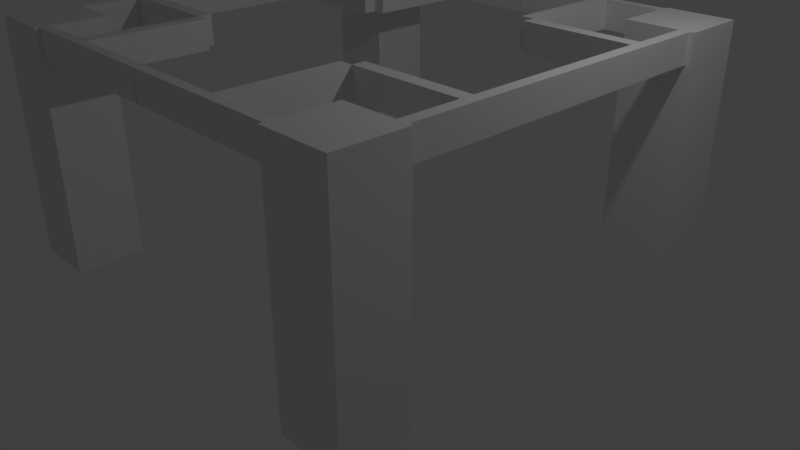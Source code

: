 # Source: kotatsu.blend  (saved by Blender 2.79.0; exported with 4.5.12 LTS)
import bpy
from mathutils import Matrix  # noqa: F401  (used for matrix-valued properties, if any)

bpy.ops.wm.read_factory_settings(use_empty=True)
scene = bpy.context.scene
scene.name = 'Scene'

# ---- collections
col_collection_1 = bpy.data.collections.new('Collection 1'); scene.collection.children.link(col_collection_1)

# ---- world
world_world = bpy.data.worlds.new('World'); scene.world = world_world
world_world.color = (0.05088, 0.05088, 0.05088)
world_world.use_sun_shadow = False
world_world.sun_shadow_jitter_overblur = 0.0
world_world.cycles.sampling_method = 'MANUAL'

# ---- cameras
cam_camera = bpy.data.cameras.new('Camera')
cam_camera.clip_end = 100.0
cam_camera.lens = 35.0
cam_camera.sensor_width = 32.0
cam_camera.sensor_height = 18.0
cam_camera.ortho_scale = 7.314
cam_camera.dof.focus_distance = 0.0

# ---- lights
light_lamp = bpy.data.lights.new('Lamp', 'POINT')
light_lamp.transmission_factor = 0.0
light_lamp.cutoff_distance = 30.0
light_lamp.energy = 100.0
light_lamp.shadow_buffer_clip_start = 1.001
light_lamp.shadow_soft_size = 0.1
light_lamp.shadow_maximum_resolution = 0.006
light_lamp.use_absolute_resolution = True

# ---- meshes
me_plane = bpy.data.meshes.new('Plane')
me_plane.from_pydata([(2.075, 2.075, 0.0), (2.925, 2.075, 0.0), (2.075, 2.925, 0.0), (2.925, 2.925, 0.0), (2.075, 2.075, 3.037), (2.925, 2.075, 3.037), (2.075, 2.925, 3.037), (2.925, 2.925, 3.037), (2.075, 2.075, 2.676), (2.075, 2.925, 2.676), (2.925, 2.925, 2.676), (2.925, 2.075, 2.676), (2.873, 2.075, 3.037), (2.873, 2.075, 2.676), (2.733, 2.075, 2.676), (2.733, 2.075, 3.037), (2.075, 2.877, 3.037), (2.075, 2.877, 2.676), (2.075, 2.762, 3.037), (2.075, 2.762, 2.676), (2.075, 2.762, 2.676), (2.075, 2.877, 2.676), (2.075, 2.877, 3.037), (2.075, 2.762, 3.037), (-0.001791, 2.762, 2.676), (-0.001791, 2.877, 2.676), (-0.001791, 2.877, 3.037), (-0.001791, 2.762, 3.037), (2.733, 5.27e-05, 3.037), (2.873, 5.27e-05, 3.037), (2.873, 5.27e-05, 2.676), (2.733, 5.27e-05, 2.676), (1.34, 2.877, 3.037), (1.34, 2.762, 3.037), (1.34, 2.762, 2.676), (1.34, 2.877, 2.676), (1.174, 2.877, 3.037), (1.174, 2.762, 2.676), (1.174, 2.762, 3.037), (1.174, 2.877, 2.676), (2.733, 1.34, 3.037), (2.873, 1.34, 3.037), (2.733, 1.34, 2.676), (2.873, 1.34, 2.676), (2.733, 1.174, 3.037), (2.733, 1.174, 2.676), (2.873, 1.174, 2.676), (2.873, 1.174, 3.037), (1.174, 1.34, 3.037), (1.34, 1.34, 3.037), (1.34, 1.34, 2.676), (1.174, 1.34, 2.676), (1.34, 1.34, 2.676), (1.34, 1.34, 3.037), (1.34, 1.174, 3.037), (1.34, 1.174, 2.676)], [], [(19, 8, 4, 18), (13, 11, 5, 12), (11, 10, 7, 5), (1, 11, 13, 14, 8, 0), (10, 9, 6, 7), (47, 44, 28, 29), (8, 14, 15, 4), (3, 2, 9, 10), (9, 17, 16, 6), (3, 1, 0, 2), (3, 10, 11, 1), (15, 12, 5, 7, 6, 16, 18, 4), (2, 0, 8, 19, 17, 9), (17, 19, 20, 21), (38, 36, 26, 27), (18, 16, 22, 23), (16, 17, 21, 22), (19, 18, 23, 20), (25, 24, 27, 26), (39, 37, 24, 25), (37, 38, 27, 24), (36, 39, 25, 26), (31, 30, 29, 28), (44, 45, 31, 28), (45, 46, 30, 31), (46, 47, 29, 30), (22, 21, 35, 32), (20, 23, 33, 34), (21, 20, 34, 35), (23, 22, 32, 33), (32, 35, 39, 36), (38, 37, 51, 48), (35, 34, 37, 39), (33, 32, 36, 38), (13, 12, 41, 43), (14, 13, 43, 42), (15, 14, 42, 40), (12, 15, 40, 41), (43, 41, 47, 46), (42, 43, 46, 45), (45, 44, 54, 55), (41, 40, 44, 47), (50, 49, 48, 51), (37, 34, 50, 51), (34, 33, 49, 50), (33, 38, 48, 49), (53, 52, 55, 54), (44, 40, 53, 54), (40, 42, 52, 53), (42, 45, 55, 52)])
me_plane.use_remesh_preserve_volume = False
me_plane.use_remesh_preserve_attributes = False
me_plane.use_mirror_vertex_groups = False
me_plane.update()

# ---- objects
ob_plane = bpy.data.objects.new('Plane', me_plane)
ob_lamp = bpy.data.objects.new('Lamp', light_lamp)
ob_camera = bpy.data.objects.new('Camera', cam_camera)

# ---- transforms, parenting, visibility, modifiers, constraints
ob_plane.location = (0.0, 0.0, 0.0)
ob_plane.lineart.crease_threshold = 0.0
_m = ob_plane.modifiers.new('Mirror', 'MIRROR')
_m.use_axis = (True, True, False)
ob_lamp.location = (4.076, 1.005, 5.904)
ob_lamp.rotation_euler = (0.6503, 0.05522, 1.866)
ob_lamp.lock_rotations_4d = False
ob_lamp.empty_display_type = 'ARROWS'
ob_lamp.color = (0.0, 0.0, 0.0, 0.0)
ob_lamp.lineart.crease_threshold = 0.0
ob_camera.location = (7.481, -6.508, 5.344)
ob_camera.rotation_euler = (1.109, 0.0, 0.8149)
ob_camera.lock_rotations_4d = False
ob_camera.empty_display_type = 'ARROWS'
ob_camera.color = (0.0, 0.0, 0.0, 0.0)
ob_camera.display_type = 'WIRE'
ob_camera.lineart.crease_threshold = 0.0

# ---- collection membership
col_collection_1.objects.link(ob_plane)
col_collection_1.objects.link(ob_lamp)
col_collection_1.objects.link(ob_camera)

# ---- scene / render settings (as saved in the file)
scene.camera = ob_camera
scene.frame_start = 1; scene.frame_end = 250; scene.frame_set(1)
scene.render.engine = 'CYCLES'
scene.render.resolution_percentage = 50
scene.render.dither_intensity = 0.0
scene.cycles.use_denoising = False
scene.cycles.samples = 128
scene.cycles.sampling_pattern = 'TABULATED_SOBOL'
scene.cycles.use_adaptive_sampling = False
scene.cycles.use_light_tree = False
scene.cycles.blur_glossy = 0.0
scene.cycles.sample_clamp_indirect = 0.0
scene.view_settings.view_transform = 'Standard'
bpy.context.view_layer.update()
